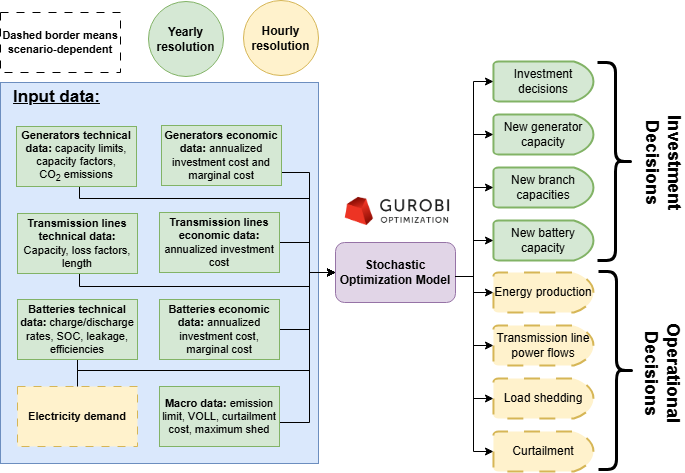

The diagram above was exported from draw.io. Its source (the exported page's mxGraphModel, read from the mxfile embedded in the PNG):
<mxGraphModel dx="1036" dy="568" grid="0" gridSize="10" guides="0" tooltips="1" connect="1" arrows="1" fold="1" page="0" pageScale="1" pageWidth="850" pageHeight="1100" math="0" shadow="0">
  <root>
    <mxCell id="0" />
    <mxCell id="1" parent="0" />
    <mxCell id="j7WFol-byvz3aAd6rmIg-10" value="" style="rounded=0;whiteSpace=wrap;html=1;fillColor=#dae8fc;strokeColor=#6c8ebf;" parent="1" vertex="1">
      <mxGeometry x="121" y="140" width="318" height="381" as="geometry" />
    </mxCell>
    <mxCell id="a5I6-kG3WHT_P0hfjT4_-22" style="edgeStyle=orthogonalEdgeStyle;rounded=0;orthogonalLoop=1;jettySize=auto;html=1;exitX=1;exitY=0.5;exitDx=0;exitDy=0;entryX=0;entryY=0.5;entryDx=0;entryDy=0;fontSize=11;" parent="1" source="a5I6-kG3WHT_P0hfjT4_-1" target="a5I6-kG3WHT_P0hfjT4_-13" edge="1">
      <mxGeometry relative="1" as="geometry">
        <Array as="points">
          <mxPoint x="198" y="474" />
          <mxPoint x="198" y="428" />
          <mxPoint x="430" y="428" />
          <mxPoint x="430" y="330" />
        </Array>
      </mxGeometry>
    </mxCell>
    <mxCell id="a5I6-kG3WHT_P0hfjT4_-1" value="&lt;b&gt;Electricity demand&lt;/b&gt;" style="rounded=0;whiteSpace=wrap;html=1;fontSize=11;fillColor=#fff2cc;strokeColor=#d6b656;dashed=1;dashPattern=8 8;" parent="1" vertex="1">
      <mxGeometry x="138" y="444" width="120" height="60" as="geometry" />
    </mxCell>
    <mxCell id="a5I6-kG3WHT_P0hfjT4_-23" style="edgeStyle=orthogonalEdgeStyle;rounded=0;orthogonalLoop=1;jettySize=auto;html=1;exitX=1;exitY=0.5;exitDx=0;exitDy=0;entryX=0;entryY=0.5;entryDx=0;entryDy=0;fontSize=11;" parent="1" source="a5I6-kG3WHT_P0hfjT4_-2" target="a5I6-kG3WHT_P0hfjT4_-13" edge="1">
      <mxGeometry relative="1" as="geometry">
        <Array as="points">
          <mxPoint x="402" y="230" />
          <mxPoint x="430" y="230" />
          <mxPoint x="430" y="330" />
        </Array>
      </mxGeometry>
    </mxCell>
    <mxCell id="a5I6-kG3WHT_P0hfjT4_-2" value="&lt;b&gt;Generators economic data: &lt;/b&gt;annualized investment cost and marginal cost" style="rounded=0;whiteSpace=wrap;html=1;fontSize=11;fillColor=#d5e8d4;strokeColor=#82b366;" parent="1" vertex="1">
      <mxGeometry x="282" y="183" width="120" height="60" as="geometry" />
    </mxCell>
    <mxCell id="a5I6-kG3WHT_P0hfjT4_-25" style="edgeStyle=orthogonalEdgeStyle;rounded=0;orthogonalLoop=1;jettySize=auto;html=1;entryX=0;entryY=0.5;entryDx=0;entryDy=0;fontSize=11;" parent="1" source="a5I6-kG3WHT_P0hfjT4_-3" target="a5I6-kG3WHT_P0hfjT4_-13" edge="1">
      <mxGeometry relative="1" as="geometry">
        <Array as="points">
          <mxPoint x="200" y="256" />
          <mxPoint x="430" y="256" />
          <mxPoint x="430" y="330" />
        </Array>
      </mxGeometry>
    </mxCell>
    <mxCell id="a5I6-kG3WHT_P0hfjT4_-3" value="&lt;b&gt;Generators technical data:&lt;/b&gt;&amp;nbsp;capacity limits, capacity factors, CO&lt;sub&gt;2&lt;/sub&gt;&amp;nbsp;emissions" style="rounded=0;whiteSpace=wrap;html=1;fontSize=11;fillColor=#d5e8d4;strokeColor=#82b366;" parent="1" vertex="1">
      <mxGeometry x="137" y="184" width="120" height="60" as="geometry" />
    </mxCell>
    <mxCell id="a5I6-kG3WHT_P0hfjT4_-26" style="edgeStyle=orthogonalEdgeStyle;rounded=0;orthogonalLoop=1;jettySize=auto;html=1;entryX=0;entryY=0.5;entryDx=0;entryDy=0;fontSize=11;" parent="1" source="a5I6-kG3WHT_P0hfjT4_-4" target="a5I6-kG3WHT_P0hfjT4_-13" edge="1">
      <mxGeometry relative="1" as="geometry">
        <Array as="points">
          <mxPoint x="200" y="344" />
          <mxPoint x="430" y="344" />
          <mxPoint x="430" y="330" />
        </Array>
      </mxGeometry>
    </mxCell>
    <mxCell id="a5I6-kG3WHT_P0hfjT4_-4" value="&lt;b&gt;Transmission lines technical data:&lt;/b&gt; Capacity, loss factors, length" style="rounded=0;whiteSpace=wrap;html=1;fontSize=11;fillColor=#d5e8d4;strokeColor=#82b366;" parent="1" vertex="1">
      <mxGeometry x="138" y="271" width="120" height="60" as="geometry" />
    </mxCell>
    <mxCell id="a5I6-kG3WHT_P0hfjT4_-30" style="edgeStyle=orthogonalEdgeStyle;rounded=0;orthogonalLoop=1;jettySize=auto;html=1;entryX=0;entryY=0.5;entryDx=0;entryDy=0;fontSize=11;" parent="1" source="a5I6-kG3WHT_P0hfjT4_-8" target="a5I6-kG3WHT_P0hfjT4_-13" edge="1">
      <mxGeometry relative="1" as="geometry">
        <Array as="points">
          <mxPoint x="430" y="480" />
          <mxPoint x="430" y="330" />
        </Array>
      </mxGeometry>
    </mxCell>
    <mxCell id="a5I6-kG3WHT_P0hfjT4_-8" value="&lt;b&gt;Macro data:&lt;/b&gt; emission limit, VOLL, curtailment cost, maximum shed" style="rounded=0;whiteSpace=wrap;html=1;fontSize=11;fillColor=#d5e8d4;strokeColor=#82b366;" parent="1" vertex="1">
      <mxGeometry x="280" y="444" width="120" height="60" as="geometry" />
    </mxCell>
    <mxCell id="a5I6-kG3WHT_P0hfjT4_-29" style="edgeStyle=orthogonalEdgeStyle;rounded=0;orthogonalLoop=1;jettySize=auto;html=1;entryX=0;entryY=0.5;entryDx=0;entryDy=0;fontSize=11;" parent="1" source="a5I6-kG3WHT_P0hfjT4_-9" target="a5I6-kG3WHT_P0hfjT4_-13" edge="1">
      <mxGeometry relative="1" as="geometry">
        <Array as="points">
          <mxPoint x="198" y="428" />
          <mxPoint x="430" y="428" />
          <mxPoint x="430" y="330" />
        </Array>
      </mxGeometry>
    </mxCell>
    <mxCell id="a5I6-kG3WHT_P0hfjT4_-9" value="&lt;b&gt;Batteries technical data:&lt;/b&gt; charge/discharge rates, SOC, leakage, efficiencies" style="rounded=0;whiteSpace=wrap;html=1;fontSize=11;fillColor=#d5e8d4;strokeColor=#82b366;" parent="1" vertex="1">
      <mxGeometry x="138" y="357" width="120" height="60" as="geometry" />
    </mxCell>
    <mxCell id="irVmm5vTjcTsgOGKH9Y8-4" style="edgeStyle=orthogonalEdgeStyle;rounded=0;orthogonalLoop=1;jettySize=auto;html=1;entryX=0;entryY=0.5;entryDx=0;entryDy=0;" parent="1" source="a5I6-kG3WHT_P0hfjT4_-10" target="a5I6-kG3WHT_P0hfjT4_-13" edge="1">
      <mxGeometry relative="1" as="geometry">
        <Array as="points">
          <mxPoint x="430" y="300" />
          <mxPoint x="430" y="330" />
        </Array>
      </mxGeometry>
    </mxCell>
    <mxCell id="a5I6-kG3WHT_P0hfjT4_-10" value="&lt;b&gt;Transmission lines economic data:&lt;/b&gt; annualized investment cost" style="rounded=0;whiteSpace=wrap;html=1;fontSize=11;fillColor=#d5e8d4;strokeColor=#82b366;" parent="1" vertex="1">
      <mxGeometry x="280" y="270" width="120" height="60" as="geometry" />
    </mxCell>
    <mxCell id="irVmm5vTjcTsgOGKH9Y8-3" style="edgeStyle=orthogonalEdgeStyle;rounded=0;orthogonalLoop=1;jettySize=auto;html=1;entryX=0;entryY=0.5;entryDx=0;entryDy=0;" parent="1" source="a5I6-kG3WHT_P0hfjT4_-11" target="a5I6-kG3WHT_P0hfjT4_-13" edge="1">
      <mxGeometry relative="1" as="geometry">
        <Array as="points">
          <mxPoint x="430" y="387" />
          <mxPoint x="430" y="330" />
        </Array>
      </mxGeometry>
    </mxCell>
    <mxCell id="a5I6-kG3WHT_P0hfjT4_-11" value="&lt;b&gt;Batteries economic data:&lt;/b&gt; annualized investment cost, marginal cost" style="rounded=0;whiteSpace=wrap;html=1;fontSize=11;fillColor=#d5e8d4;strokeColor=#82b366;" parent="1" vertex="1">
      <mxGeometry x="280" y="357" width="120" height="60" as="geometry" />
    </mxCell>
    <mxCell id="a5I6-kG3WHT_P0hfjT4_-13" value="Stochastic Optimization Model" style="rounded=1;whiteSpace=wrap;html=1;fillColor=#e1d5e7;strokeColor=#9673a6;fontSize=12;fontStyle=1" parent="1" vertex="1">
      <mxGeometry x="456" y="300" width="120" height="60" as="geometry" />
    </mxCell>
    <mxCell id="a5I6-kG3WHT_P0hfjT4_-14" value="" style="shape=image;verticalLabelPosition=bottom;labelBackgroundColor=default;verticalAlign=top;aspect=fixed;imageAspect=0;image=https://baobabsoluciones.es/wp-content/uploads/Gurobi-Logo-01-black-680x270.png;fontSize=11;" parent="1" vertex="1">
      <mxGeometry x="455" y="244" width="125.93" height="50" as="geometry" />
    </mxCell>
    <mxCell id="a5I6-kG3WHT_P0hfjT4_-37" value="New branch capacities" style="strokeWidth=2;html=1;shape=mxgraph.flowchart.delay;whiteSpace=wrap;strokeColor=#82b366;align=center;verticalAlign=middle;fontFamily=Helvetica;fontSize=12;fillColor=#d5e8d4;" parent="1" vertex="1">
      <mxGeometry x="613.96" y="225" width="100" height="40" as="geometry" />
    </mxCell>
    <mxCell id="a5I6-kG3WHT_P0hfjT4_-39" value="Curtailment" style="strokeWidth=2;html=1;shape=mxgraph.flowchart.delay;whiteSpace=wrap;strokeColor=#d6b656;align=center;verticalAlign=middle;fontFamily=Helvetica;fontSize=12;fillColor=#fff2cc;dashed=1;dashPattern=8 8;" parent="1" vertex="1">
      <mxGeometry x="613.96" y="489" width="100" height="40" as="geometry" />
    </mxCell>
    <mxCell id="a5I6-kG3WHT_P0hfjT4_-40" value="Load shedding" style="strokeWidth=2;html=1;shape=mxgraph.flowchart.delay;whiteSpace=wrap;strokeColor=#d6b656;align=center;verticalAlign=middle;fontFamily=Helvetica;fontSize=12;fillColor=#fff2cc;dashed=1;dashPattern=8 8;" parent="1" vertex="1">
      <mxGeometry x="613.96" y="436" width="100" height="40" as="geometry" />
    </mxCell>
    <mxCell id="a5I6-kG3WHT_P0hfjT4_-41" value="Energy production" style="strokeWidth=2;html=1;shape=mxgraph.flowchart.delay;whiteSpace=wrap;fillColor=#fff2cc;strokeColor=#d6b656;fontSize=12;dashed=1;dashPattern=8 8;" parent="1" vertex="1">
      <mxGeometry x="613.96" y="330" width="100" height="40" as="geometry" />
    </mxCell>
    <mxCell id="a5I6-kG3WHT_P0hfjT4_-42" value="Transmission line power flows" style="strokeWidth=2;html=1;shape=mxgraph.flowchart.delay;whiteSpace=wrap;strokeColor=#d6b656;align=center;verticalAlign=middle;fontFamily=Helvetica;fontSize=12;fillColor=#fff2cc;dashed=1;dashPattern=8 8;" parent="1" vertex="1">
      <mxGeometry x="613.96" y="383" width="100" height="40" as="geometry" />
    </mxCell>
    <mxCell id="a5I6-kG3WHT_P0hfjT4_-43" value="Investment decisions" style="strokeWidth=2;html=1;shape=mxgraph.flowchart.delay;whiteSpace=wrap;strokeColor=#82b366;align=center;verticalAlign=middle;fontFamily=Helvetica;fontSize=12;fillColor=#d5e8d4;" parent="1" vertex="1">
      <mxGeometry x="613.96" y="119" width="100" height="40" as="geometry" />
    </mxCell>
    <mxCell id="a5I6-kG3WHT_P0hfjT4_-44" style="edgeStyle=orthogonalEdgeStyle;rounded=0;orthogonalLoop=1;jettySize=auto;html=1;exitX=0.5;exitY=1;exitDx=0;exitDy=0;exitPerimeter=0;strokeColor=#d6b656;strokeWidth=2;align=center;verticalAlign=middle;fontFamily=Helvetica;fontSize=11;fontColor=default;fillColor=#fff2cc;" parent="1" source="a5I6-kG3WHT_P0hfjT4_-43" target="a5I6-kG3WHT_P0hfjT4_-43" edge="1">
      <mxGeometry relative="1" as="geometry" />
    </mxCell>
    <mxCell id="a5I6-kG3WHT_P0hfjT4_-38" value="New generator capacity" style="strokeWidth=2;html=1;shape=mxgraph.flowchart.delay;whiteSpace=wrap;strokeColor=#82b366;align=center;verticalAlign=middle;fontFamily=Helvetica;fontSize=12;fillColor=#d5e8d4;" parent="1" vertex="1">
      <mxGeometry x="613.96" y="172" width="100" height="40" as="geometry" />
    </mxCell>
    <mxCell id="a5I6-kG3WHT_P0hfjT4_-47" value="New battery capacity" style="strokeWidth=2;html=1;shape=mxgraph.flowchart.delay;whiteSpace=wrap;strokeColor=#82b366;align=center;verticalAlign=middle;fontFamily=Helvetica;fontSize=12;fillColor=#d5e8d4;" parent="1" vertex="1">
      <mxGeometry x="613.96" y="278" width="100" height="40" as="geometry" />
    </mxCell>
    <mxCell id="a5I6-kG3WHT_P0hfjT4_-50" style="edgeStyle=orthogonalEdgeStyle;rounded=0;orthogonalLoop=1;jettySize=auto;html=1;entryX=0;entryY=0.5;entryDx=0;entryDy=0;entryPerimeter=0;fontFamily=Helvetica;fontSize=11;fontColor=default;" parent="1" source="a5I6-kG3WHT_P0hfjT4_-13" target="a5I6-kG3WHT_P0hfjT4_-43" edge="1">
      <mxGeometry relative="1" as="geometry">
        <Array as="points">
          <mxPoint x="593.96" y="334" />
          <mxPoint x="593.96" y="139" />
        </Array>
      </mxGeometry>
    </mxCell>
    <mxCell id="a5I6-kG3WHT_P0hfjT4_-51" style="edgeStyle=orthogonalEdgeStyle;rounded=0;orthogonalLoop=1;jettySize=auto;html=1;entryX=0;entryY=0.5;entryDx=0;entryDy=0;entryPerimeter=0;fontFamily=Helvetica;fontSize=11;fontColor=default;" parent="1" source="a5I6-kG3WHT_P0hfjT4_-13" target="a5I6-kG3WHT_P0hfjT4_-38" edge="1">
      <mxGeometry relative="1" as="geometry">
        <Array as="points">
          <mxPoint x="593.96" y="334" />
          <mxPoint x="593.96" y="192" />
        </Array>
      </mxGeometry>
    </mxCell>
    <mxCell id="a5I6-kG3WHT_P0hfjT4_-52" style="edgeStyle=orthogonalEdgeStyle;rounded=0;orthogonalLoop=1;jettySize=auto;html=1;entryX=0;entryY=0.5;entryDx=0;entryDy=0;entryPerimeter=0;fontFamily=Helvetica;fontSize=11;fontColor=default;" parent="1" source="a5I6-kG3WHT_P0hfjT4_-13" target="a5I6-kG3WHT_P0hfjT4_-37" edge="1">
      <mxGeometry relative="1" as="geometry">
        <Array as="points">
          <mxPoint x="593.96" y="334" />
          <mxPoint x="593.96" y="245" />
        </Array>
      </mxGeometry>
    </mxCell>
    <mxCell id="a5I6-kG3WHT_P0hfjT4_-53" style="edgeStyle=orthogonalEdgeStyle;rounded=0;orthogonalLoop=1;jettySize=auto;html=1;entryX=0;entryY=0.5;entryDx=0;entryDy=0;entryPerimeter=0;fontFamily=Helvetica;fontSize=11;fontColor=default;" parent="1" source="a5I6-kG3WHT_P0hfjT4_-13" target="a5I6-kG3WHT_P0hfjT4_-47" edge="1">
      <mxGeometry relative="1" as="geometry">
        <Array as="points">
          <mxPoint x="593.96" y="334" />
          <mxPoint x="593.96" y="298" />
        </Array>
      </mxGeometry>
    </mxCell>
    <mxCell id="a5I6-kG3WHT_P0hfjT4_-54" style="edgeStyle=orthogonalEdgeStyle;rounded=0;orthogonalLoop=1;jettySize=auto;html=1;entryX=0;entryY=0.5;entryDx=0;entryDy=0;entryPerimeter=0;fontFamily=Helvetica;fontSize=11;fontColor=default;" parent="1" source="a5I6-kG3WHT_P0hfjT4_-13" target="a5I6-kG3WHT_P0hfjT4_-41" edge="1">
      <mxGeometry relative="1" as="geometry">
        <Array as="points">
          <mxPoint x="593.96" y="334" />
          <mxPoint x="593.96" y="350" />
        </Array>
      </mxGeometry>
    </mxCell>
    <mxCell id="a5I6-kG3WHT_P0hfjT4_-55" style="edgeStyle=orthogonalEdgeStyle;rounded=0;orthogonalLoop=1;jettySize=auto;html=1;entryX=0;entryY=0.5;entryDx=0;entryDy=0;entryPerimeter=0;fontFamily=Helvetica;fontSize=11;fontColor=default;" parent="1" source="a5I6-kG3WHT_P0hfjT4_-13" target="a5I6-kG3WHT_P0hfjT4_-42" edge="1">
      <mxGeometry relative="1" as="geometry">
        <Array as="points">
          <mxPoint x="593.96" y="334" />
          <mxPoint x="593.96" y="403" />
        </Array>
      </mxGeometry>
    </mxCell>
    <mxCell id="a5I6-kG3WHT_P0hfjT4_-56" style="edgeStyle=orthogonalEdgeStyle;rounded=0;orthogonalLoop=1;jettySize=auto;html=1;entryX=0;entryY=0.5;entryDx=0;entryDy=0;entryPerimeter=0;fontFamily=Helvetica;fontSize=11;fontColor=default;" parent="1" source="a5I6-kG3WHT_P0hfjT4_-13" target="a5I6-kG3WHT_P0hfjT4_-40" edge="1">
      <mxGeometry relative="1" as="geometry">
        <Array as="points">
          <mxPoint x="593.96" y="334" />
          <mxPoint x="593.96" y="456" />
        </Array>
      </mxGeometry>
    </mxCell>
    <mxCell id="a5I6-kG3WHT_P0hfjT4_-57" style="edgeStyle=orthogonalEdgeStyle;rounded=0;orthogonalLoop=1;jettySize=auto;html=1;entryX=0;entryY=0.5;entryDx=0;entryDy=0;entryPerimeter=0;fontFamily=Helvetica;fontSize=11;fontColor=default;" parent="1" source="a5I6-kG3WHT_P0hfjT4_-13" target="a5I6-kG3WHT_P0hfjT4_-39" edge="1">
      <mxGeometry relative="1" as="geometry">
        <Array as="points">
          <mxPoint x="593.96" y="334" />
          <mxPoint x="593.96" y="509" />
        </Array>
      </mxGeometry>
    </mxCell>
    <mxCell id="j7WFol-byvz3aAd6rmIg-9" value="&lt;span&gt;Dashed border means scenario-dependent&lt;/span&gt;" style="rounded=0;whiteSpace=wrap;html=1;fontSize=11;dashed=1;dashPattern=8 8;fontStyle=1" parent="1" vertex="1">
      <mxGeometry x="121" y="70" width="120" height="60" as="geometry" />
    </mxCell>
    <mxCell id="j7WFol-byvz3aAd6rmIg-13" value="&lt;b&gt;&lt;font style=&quot;font-size: 17px;&quot;&gt;&lt;u&gt;Input data:&lt;/u&gt;&lt;/font&gt;&lt;/b&gt;" style="text;html=1;align=center;verticalAlign=middle;whiteSpace=wrap;rounded=0;" parent="1" vertex="1">
      <mxGeometry x="130" y="131" width="95" height="48" as="geometry" />
    </mxCell>
    <mxCell id="irVmm5vTjcTsgOGKH9Y8-5" value="Yearly resolution" style="ellipse;whiteSpace=wrap;html=1;aspect=fixed;fillColor=#d5e8d4;strokeColor=#82b366;fontStyle=1" parent="1" vertex="1">
      <mxGeometry x="269" y="59" width="75" height="75" as="geometry" />
    </mxCell>
    <mxCell id="irVmm5vTjcTsgOGKH9Y8-6" value="Hourly resolution" style="ellipse;whiteSpace=wrap;html=1;aspect=fixed;fillColor=#fff2cc;strokeColor=#d6b656;fontStyle=1" parent="1" vertex="1">
      <mxGeometry x="364" y="58" width="75" height="75" as="geometry" />
    </mxCell>
    <mxCell id="IQphoM0fluIPMpNV6QRn-2" value="" style="shape=curlyBracket;whiteSpace=wrap;html=1;rounded=1;flipH=1;labelPosition=right;verticalLabelPosition=middle;align=left;verticalAlign=middle;strokeWidth=3;" vertex="1" parent="1">
      <mxGeometry x="718" y="120" width="36" height="198" as="geometry" />
    </mxCell>
    <mxCell id="IQphoM0fluIPMpNV6QRn-4" value="" style="shape=curlyBracket;whiteSpace=wrap;html=1;rounded=1;flipH=1;labelPosition=right;verticalLabelPosition=middle;align=left;verticalAlign=middle;strokeWidth=3;" vertex="1" parent="1">
      <mxGeometry x="719" y="329" width="36" height="198" as="geometry" />
    </mxCell>
    <mxCell id="IQphoM0fluIPMpNV6QRn-5" value="&lt;b&gt;Investment Decisions&lt;/b&gt;" style="text;html=1;align=center;verticalAlign=middle;whiteSpace=wrap;rounded=0;rotation=90;fontSize=18;" vertex="1" parent="1">
      <mxGeometry x="726" y="205" width="116" height="30" as="geometry" />
    </mxCell>
    <mxCell id="IQphoM0fluIPMpNV6QRn-6" value="&lt;b&gt;Operational Decisions&lt;/b&gt;" style="text;html=1;align=center;verticalAlign=middle;whiteSpace=wrap;rounded=0;rotation=90;fontSize=18;" vertex="1" parent="1">
      <mxGeometry x="725" y="416" width="116" height="30" as="geometry" />
    </mxCell>
  </root>
</mxGraphModel>